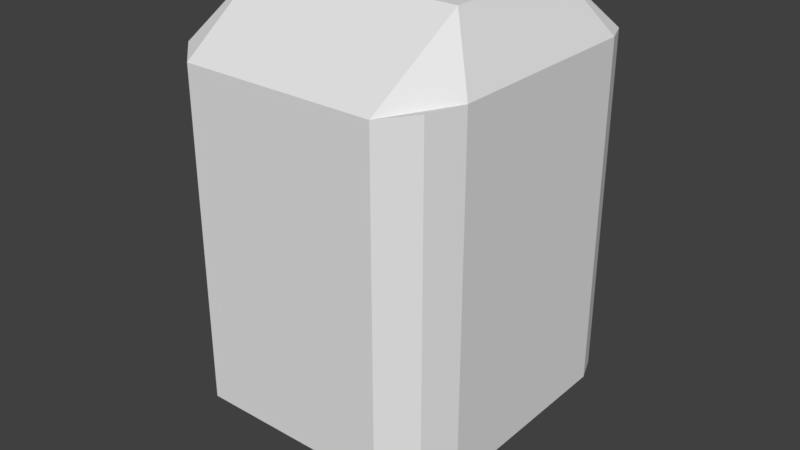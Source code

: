 # Source: MinionBot.blend  (saved by Blender 2.77.0; exported with 4.5.12 LTS)
import bpy
from mathutils import Matrix  # noqa: F401  (used for matrix-valued properties, if any)

bpy.ops.wm.read_factory_settings(use_empty=True)
scene = bpy.context.scene
scene.name = 'Scene'

# ---- collections
col_collection_1 = bpy.data.collections.new('Collection 1'); scene.collection.children.link(col_collection_1)

# ---- materials (node trees are filled in below, after node groups)
mat_material = bpy.data.materials.new('Material')
mat_material.alpha_threshold = 0.0
mat_material.use_transparent_shadow = False
mat_material.roughness = 0.5
mat_material.line_color = (0.0, 0.0, 0.0, 1.0)

# ---- material node trees

# ---- world
world_world = bpy.data.worlds.new('World'); scene.world = world_world
world_world.color = (0.05088, 0.05088, 0.05088)
world_world.use_sun_shadow = False
world_world.sun_shadow_jitter_overblur = 0.0
world_world.cycles.sampling_method = 'MANUAL'

# ---- meshes
me_cube = bpy.data.meshes.new('Cube')
me_cube.from_pydata([(0.3718, 0.3717, -0.5), (0.3677, -0.3998, -0.5), (-0.3679, -0.3893, -0.5), (-0.3677, 0.3682, -0.5), (0.3718, 0.3717, 0.5), (0.3677, -0.3998, 0.5), (-0.3679, -0.3893, 0.5), (-0.3677, 0.3682, 0.5), (0.3003, 0.4002, -0.5), (0.2825, -0.4721, -0.4517), (0.3003, 0.4002, 0.5), (0.2825, -0.4721, 0.4886), (-0.2953, 0.4002, -0.5), (-0.2775, -0.4721, -0.4517), (-0.2953, 0.4002, 0.5), (-0.2775, -0.4721, 0.4886), (0.4003, 0.3002, -0.5), (-0.3997, 0.3002, -0.5), (0.4003, 0.3002, 0.5), (-0.3997, 0.3002, 0.5), (0.3003, 0.1897, 0.6702), (0.3003, 0.3002, -0.5648), (-0.2953, 0.1897, 0.6702), (-0.2953, 0.3002, -0.5648), (0.4003, -0.2964, -0.5), (0.4003, -0.2964, 0.5), (0.3003, -0.2049, 0.6702), (-0.2953, -0.2049, 0.6702), (-0.3997, -0.2964, -0.5), (-0.3997, -0.2964, 0.5), (0.3003, -0.2964, -0.5648), (-0.2953, -0.2964, -0.5648), (-0.2606, 0.1549, 0.6702), (0.2655, 0.1549, 0.6702), (0.2655, -0.1701, 0.6702), (-0.2606, -0.1701, 0.6702), (-0.1623, 0.08729, 0.5379), (0.1673, 0.08729, 0.5379), (0.1673, -0.08347, 0.5379), (-0.1623, -0.08347, 0.5379), (0.1802, -0.1761, -0.6995), (0.1802, 0.1799, -0.6995), (-0.1752, -0.1761, -0.6995), (-0.1752, 0.1799, -0.6995), (0.1351, -0.1309, -0.6995), (0.1351, 0.1347, -0.6995), (-0.1301, -0.1309, -0.6995), (-0.1301, 0.1347, -0.6995), (0.08398, -0.07972, -0.6364), (0.08398, 0.08353, -0.6364), (-0.07899, -0.07972, -0.6364), (-0.07899, 0.08353, -0.6364)], [], [(31, 13, 2, 28), (27, 29, 6, 15), (24, 25, 5, 1), (13, 15, 6, 2), (17, 19, 7, 3), (14, 12, 3, 7), (4, 0, 8, 10), (1, 5, 11, 9), (25, 26, 11, 5), (24, 1, 9, 30), (10, 8, 12, 14), (9, 11, 15, 13), (26, 27, 15, 11), (30, 9, 13, 31), (8, 21, 23, 12), (10, 14, 22, 20), (0, 16, 21, 8), (4, 10, 20, 18), (28, 29, 19, 17), (0, 4, 18, 16), (14, 7, 19, 22), (12, 23, 17, 3), (2, 6, 29, 28), (31, 23, 43, 42), (20, 22, 32, 33), (16, 24, 30, 21), (18, 20, 26, 25), (16, 18, 25, 24), (22, 19, 29, 27), (23, 31, 28, 17), (35, 34, 38, 39), (26, 20, 33, 34), (22, 27, 35, 32), (27, 26, 34, 35), (37, 36, 39, 38), (34, 33, 37, 38), (32, 35, 39, 36), (33, 32, 36, 37), (40, 42, 46, 44), (21, 30, 40, 41), (30, 31, 42, 40), (23, 21, 41, 43), (46, 47, 51, 50), (42, 43, 47, 46), (43, 41, 45, 47), (41, 40, 44, 45), (49, 48, 50, 51), (47, 45, 49, 51), (45, 44, 48, 49), (44, 46, 50, 48)])
_uv = me_cube.uv_layers.new(name='UVMap')
_uv.uv.foreach_set('vector', [0.6262, 0.4425, 0.5503, 0.4492, 0.5848, 0.4157, 0.6093, 0.4038, 0.6237, 0.04973, 0.6744, 0.01111, 0.7074, 0.02289, 0.7381, 0.05634, 0.04941, 0.0115, 0.04941, 0.3815, 0.01115, 0.3811, 0.01115, 0.01111, 0.9084, 0.4207, 0.9084, 0.7686, 0.8782, 0.7738, 0.8782, 0.4038, 0.5759, 0.3811, 0.5759, 0.01111, 0.6014, 0.01144, 0.6014, 0.3815, 0.03812, 0.4038, 0.03812, 0.7702, 0.01115, 0.7719, 0.01115, 0.4055, 0.2859, 0.4055, 0.2859, 0.7719, 0.2594, 0.7704, 0.2594, 0.404, 0.9307, 0.7738, 0.9307, 0.4038, 0.9572, 0.409, 0.9572, 0.7569, 0.6744, 0.3073, 0.6237, 0.2702, 0.7381, 0.2636, 0.7112, 0.2952, 0.9468, 0.07095, 0.958, 0.04352, 0.9889, 0.01111, 0.9843, 0.08689, 0.2594, 0.404, 0.2594, 0.7704, 0.03812, 0.7702, 0.03812, 0.4038, 0.32, 0.65, 0.32, 0.4044, 0.528, 0.4038, 0.528, 0.6494, 0.6237, 0.2702, 0.6237, 0.04973, 0.7381, 0.05634, 0.7381, 0.2636, 0.6262, 0.663, 0.5503, 0.6564, 0.5503, 0.4492, 0.6262, 0.4425, 0.8454, 0.2318, 0.8163, 0.2316, 0.8163, 0.01111, 0.8454, 0.01133, 0.8677, 0.2702, 0.8677, 0.04977, 0.9245, 0.04971, 0.9245, 0.2702, 0.8439, 0.2582, 0.8401, 0.2686, 0.8163, 0.2316, 0.8454, 0.2318, 0.8779, 0.2967, 0.8677, 0.2702, 0.9245, 0.2702, 0.9033, 0.3073, 0.3543, 0.3812, 0.3543, 0.01121, 0.5759, 0.01111, 0.5759, 0.3811, 0.2977, 0.01126, 0.2977, 0.3813, 0.271, 0.3816, 0.271, 0.01158, 0.8677, 0.04977, 0.8791, 0.02297, 0.9033, 0.01111, 0.9245, 0.04971, 0.6528, 0.3683, 0.6237, 0.3683, 0.6472, 0.3295, 0.6509, 0.3415, 0.32, 0.3816, 0.32, 0.01157, 0.3543, 0.01121, 0.3543, 0.3812, 0.6754, 0.6852, 0.6754, 0.906, 0.6241, 0.8622, 0.6241, 0.7305, 0.7155, 0.6243, 0.7155, 0.4038, 0.7279, 0.4167, 0.7279, 0.6115, 0.9513, 0.2274, 0.9468, 0.07095, 0.9843, 0.08689, 0.9889, 0.2433, 0.4664, 0.893, 0.4044, 0.8525, 0.4044, 0.7065, 0.4664, 0.6722, 0.271, 0.01158, 0.271, 0.3816, 0.04941, 0.3815, 0.04941, 0.0115, 0.32, 0.7124, 0.3821, 0.6722, 0.3821, 0.893, 0.32, 0.8584, 0.4887, 0.8455, 0.4887, 0.689, 0.5276, 0.6722, 0.5276, 0.8287, 0.1712, 0.7941, 0.1712, 0.9889, 0.1272, 0.9528, 0.1272, 0.8308, 0.8559, 0.6243, 0.7155, 0.6243, 0.7279, 0.6115, 0.8435, 0.6114, 0.7155, 0.4038, 0.8559, 0.4038, 0.8435, 0.4167, 0.7279, 0.4167, 0.8559, 0.4038, 0.8559, 0.6243, 0.8435, 0.6114, 0.8435, 0.4167, 0.7763, 0.6829, 0.7763, 0.8049, 0.7155, 0.8049, 0.7155, 0.6829, 0.9263, 0.796, 0.9263, 0.9163, 0.8782, 0.8907, 0.8782, 0.8275, 0.7635, 0.8635, 0.7635, 0.9838, 0.7155, 0.9522, 0.7155, 0.8889, 0.8145, 0.6465, 0.8145, 0.8413, 0.7763, 0.8049, 0.7763, 0.6829, 0.01115, 0.926, 0.01115, 0.7944, 0.02303, 0.8111, 0.02303, 0.9092, 0.6018, 0.6852, 0.6018, 0.906, 0.5503, 0.861, 0.5503, 0.7292, 0.6262, 0.663, 0.6262, 0.4425, 0.6932, 0.487, 0.6932, 0.6185, 0.8163, 0.01111, 0.8163, 0.2316, 0.7604, 0.1869, 0.7604, 0.05532, 0.5127, 0.8677, 0.5127, 0.966, 0.4887, 0.9469, 0.4887, 0.8865, 0.01115, 0.7944, 0.1049, 0.7941, 0.09298, 0.8109, 0.02303, 0.8111, 0.1049, 0.7941, 0.1049, 0.9257, 0.09298, 0.909, 0.09298, 0.8109, 0.1049, 0.9257, 0.01115, 0.926, 0.02303, 0.9092, 0.09298, 0.909, 0.2365, 0.8734, 0.1935, 0.8735, 0.1935, 0.8132, 0.2365, 0.8131, 0.2665, 0.7941, 0.2665, 0.8923, 0.2365, 0.8734, 0.2365, 0.8131, 0.9707, 0.2655, 0.9707, 0.3639, 0.9468, 0.3452, 0.9468, 0.2848, 0.8117, 0.8635, 0.8117, 0.9617, 0.7858, 0.9426, 0.7858, 0.8823])
me_cube.materials.append(mat_material)
me_cube.use_remesh_preserve_volume = False
me_cube.use_remesh_preserve_attributes = False
me_cube.use_mirror_vertex_groups = False
me_cube.update()

# ---- objects
ob_minion = bpy.data.objects.new('Minion', me_cube)

# ---- transforms, parenting, visibility, modifiers, constraints
ob_minion.location = (0.0, 0.0, 0.0)
ob_minion.lock_rotations_4d = False
ob_minion.empty_display_type = 'ARROWS'
ob_minion.lineart.crease_threshold = 0.0

# ---- collection membership
col_collection_1.objects.link(ob_minion)

# ---- scene / render settings (as saved in the file)
scene.frame_start = 1; scene.frame_end = 250; scene.frame_set(33)
scene.render.engine = 'BLENDER_EEVEE_NEXT'
scene.render.resolution_percentage = 50
scene.render.dither_intensity = 0.0
scene.cycles.use_denoising = False
scene.cycles.samples = 128
scene.cycles.sampling_pattern = 'TABULATED_SOBOL'
scene.cycles.light_sampling_threshold = 0.0
scene.cycles.use_adaptive_sampling = False
scene.cycles.use_light_tree = False
scene.cycles.blur_glossy = 0.0
scene.cycles.sample_clamp_indirect = 0.0
scene.view_settings.view_transform = 'Standard'
bpy.context.view_layer.update()

# ---- added for rendering (the .blend has no active camera and no usable light): camera, sun
cam_auto = bpy.data.cameras.new('AutoCamera')
cam_auto.lens = 50.0
cam_auto.sensor_width = 36.0
cam_auto.clip_end = 1000.0
ob_auto_camera = bpy.data.objects.new('AutoCamera', cam_auto)
scene.collection.objects.link(ob_auto_camera)
ob_auto_camera.location = (1.67517, -2.04582, 1.32527)
ob_auto_camera.rotation_euler = (1.09748, -7.21219e-08, 0.694738)
scene.camera = ob_auto_camera
light_auto_sun = bpy.data.lights.new('AutoSun', 'SUN')
light_auto_sun.energy = 3.0
light_auto_sun.angle = 0.0523599
ob_auto_sun = bpy.data.objects.new('AutoSun', light_auto_sun)
scene.collection.objects.link(ob_auto_sun)
ob_auto_sun.rotation_euler = (0.872665, 0.174533, 0.523599)
bpy.context.view_layer.update()

